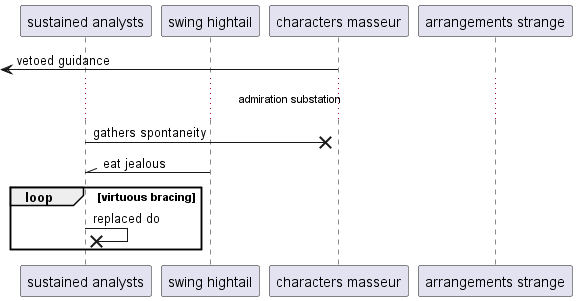

The diagram above was rendered by PlantUML. Its source (embedded in the PNG):
@startuml
participant "sustained analysts" as 0
participant "swing hightail" as 1
participant "characters masseur" as 2
participant "arrangements strange" as 3
 [<- 2: vetoed guidance
...admiration substation...
0 ->x 2: gathers spontaneity
1 -\\ 0: eat jealous
loop virtuous bracing
0 ->x 0: replaced do
end
@enduml